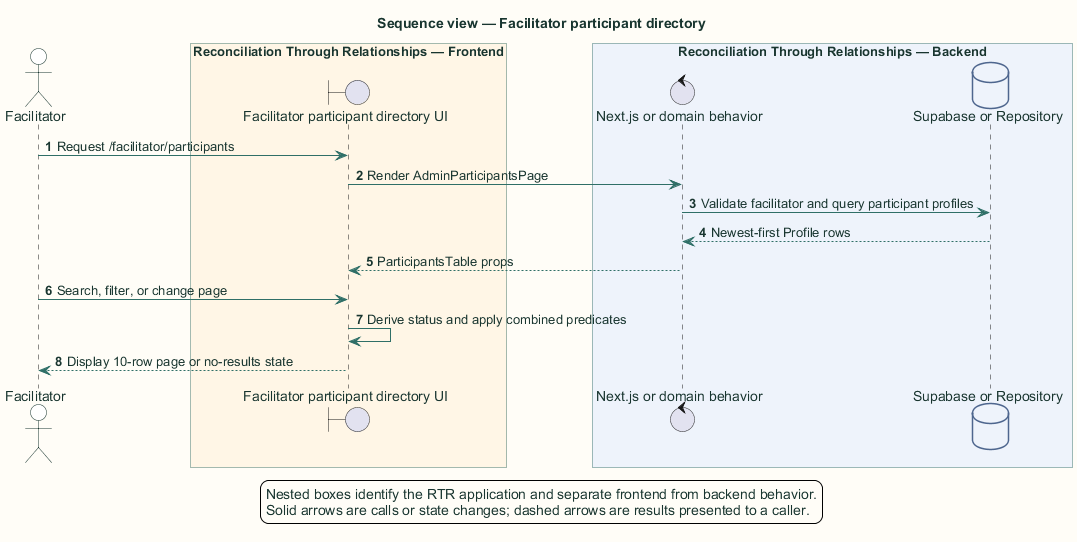

The diagram above was rendered by PlantUML. Its source (embedded in the PNG):
@startuml
title Sequence view — Facilitator participant directory

skinparam backgroundColor #FFFDF7
skinparam shadowing false
skinparam defaultFontName Arial
skinparam defaultFontColor #18352F
skinparam ArrowColor #2F6F67
skinparam packageBorderColor #477B73
skinparam packageBackgroundColor #EEF6F3
skinparam rectangleBorderColor #477B73
skinparam rectangleBackgroundColor #FFFFFF
skinparam componentBorderColor #8A5A1F
skinparam componentBackgroundColor #FFF6E6
skinparam databaseBorderColor #4E668E
skinparam databaseBackgroundColor #EEF3FB
skinparam actorBorderColor #18352F
skinparam actorBackgroundColor #FFFFFF
skinparam classBorderColor #477B73
skinparam classBackgroundColor #FFFFFF
skinparam sequenceBoxBorderColor #477B73
skinparam sequenceBoxBackgroundColor #F4F8F6
skinparam ParticipantBorderColor #477B73
skinparam ParticipantBackgroundColor #FFFFFF
skinparam BoxPadding 10
hide stereotype

autonumber
actor "Facilitator" as user
box "Reconciliation Through Relationships application" #EEF6F3
  box "Reconciliation Through Relationships — Frontend" #FFF6E6
    boundary "Facilitator participant directory UI" as ui
  end box
  box "Reconciliation Through Relationships — Backend" #EEF3FB
    control "Next.js or domain behavior" as server
    database "Supabase or Repository" as data
  end box
end box

user -> ui: Request /facilitator/participants
ui -> server: Render AdminParticipantsPage
server -> data: Validate facilitator and query participant profiles
data --> server: Newest-first Profile rows
server --> ui: ParticipantsTable props
user -> ui: Search, filter, or change page
ui -> ui: Derive status and apply combined predicates
ui --> user: Display 10-row page or no-results state
legend bottom
  Nested boxes identify the RTR application and separate frontend from backend behavior.
  Solid arrows are calls or state changes; dashed arrows are results presented to a caller.
endlegend
@enduml